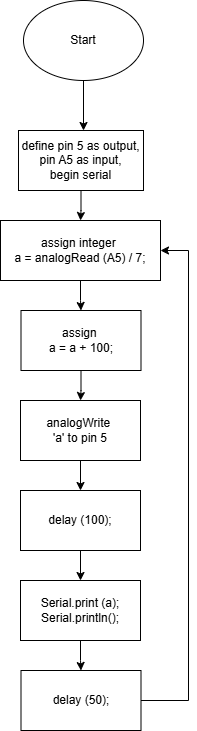

The diagram above was exported from draw.io. Its source (the exported page's mxGraphModel, read from the mxfile embedded in the PNG):
<mxGraphModel dx="616" dy="598" grid="1" gridSize="10" guides="1" tooltips="1" connect="1" arrows="1" fold="1" page="1" pageScale="1" pageWidth="850" pageHeight="1100" math="0" shadow="0">
  <root>
    <mxCell id="0" />
    <mxCell id="1" parent="0" />
    <mxCell id="XSWVWRDxkPNYDk-PR182-1" parent="1" style="ellipse;whiteSpace=wrap;html=1;" value="Start" vertex="1">
      <mxGeometry height="80" width="120" x="365" y="30" as="geometry" />
    </mxCell>
    <mxCell id="XSWVWRDxkPNYDk-PR182-3" edge="1" parent="1" source="XSWVWRDxkPNYDk-PR182-1" style="endArrow=classic;html=1;rounded=0;exitX=0.5;exitY=1;exitDx=0;exitDy=0;" value="">
      <mxGeometry height="50" relative="1" width="50" as="geometry">
        <mxPoint x="450" y="380" as="sourcePoint" />
        <mxPoint x="425" y="160" as="targetPoint" />
      </mxGeometry>
    </mxCell>
    <mxCell id="XEH0ZGz2PJob-yrIgbSY-3" edge="1" parent="1" source="XEH0ZGz2PJob-yrIgbSY-1" style="edgeStyle=orthogonalEdgeStyle;rounded=0;orthogonalLoop=1;jettySize=auto;html=1;" target="XEH0ZGz2PJob-yrIgbSY-2" value="">
      <mxGeometry relative="1" as="geometry" />
    </mxCell>
    <mxCell id="XEH0ZGz2PJob-yrIgbSY-1" parent="1" style="rounded=0;whiteSpace=wrap;html=1;" value="define pin 5 as output, pin A5 as input,&lt;div&gt;begin serial&lt;/div&gt;" vertex="1">
      <mxGeometry height="60" width="125" x="360" y="160" as="geometry" />
    </mxCell>
    <mxCell id="XEH0ZGz2PJob-yrIgbSY-5" edge="1" parent="1" source="XEH0ZGz2PJob-yrIgbSY-2" style="edgeStyle=orthogonalEdgeStyle;rounded=0;orthogonalLoop=1;jettySize=auto;html=1;" target="XEH0ZGz2PJob-yrIgbSY-4" value="">
      <mxGeometry relative="1" as="geometry" />
    </mxCell>
    <mxCell id="XEH0ZGz2PJob-yrIgbSY-2" parent="1" style="rounded=0;whiteSpace=wrap;html=1;" value="assign integer&amp;nbsp;&lt;div&gt;a = analogRead (A5) / 7;&lt;/div&gt;" vertex="1">
      <mxGeometry height="60" width="160" x="342" y="250" as="geometry" />
    </mxCell>
    <mxCell id="XEH0ZGz2PJob-yrIgbSY-7" edge="1" parent="1" source="XEH0ZGz2PJob-yrIgbSY-4" style="edgeStyle=orthogonalEdgeStyle;rounded=0;orthogonalLoop=1;jettySize=auto;html=1;" target="XEH0ZGz2PJob-yrIgbSY-6" value="">
      <mxGeometry relative="1" as="geometry" />
    </mxCell>
    <mxCell id="XEH0ZGz2PJob-yrIgbSY-4" parent="1" style="rounded=0;whiteSpace=wrap;html=1;" value="assign&amp;nbsp;&lt;div&gt;a = a + 100;&lt;/div&gt;" vertex="1">
      <mxGeometry height="60" width="120" x="362.5" y="340" as="geometry" />
    </mxCell>
    <mxCell id="XEH0ZGz2PJob-yrIgbSY-9" edge="1" parent="1" source="XEH0ZGz2PJob-yrIgbSY-6" style="edgeStyle=orthogonalEdgeStyle;rounded=0;orthogonalLoop=1;jettySize=auto;html=1;" target="XEH0ZGz2PJob-yrIgbSY-8" value="">
      <mxGeometry relative="1" as="geometry" />
    </mxCell>
    <mxCell id="XEH0ZGz2PJob-yrIgbSY-6" parent="1" style="rounded=0;whiteSpace=wrap;html=1;" value="analogWrite&amp;nbsp;&lt;div&gt;'a'&amp;nbsp;&lt;span style=&quot;background-color: transparent; color: light-dark(rgb(0, 0, 0), rgb(255, 255, 255));&quot;&gt;to pin 5&lt;/span&gt;&lt;/div&gt;" vertex="1">
      <mxGeometry height="60" width="120" x="362" y="430" as="geometry" />
    </mxCell>
    <mxCell id="XEH0ZGz2PJob-yrIgbSY-11" edge="1" parent="1" source="XEH0ZGz2PJob-yrIgbSY-8" style="edgeStyle=orthogonalEdgeStyle;rounded=0;orthogonalLoop=1;jettySize=auto;html=1;" target="XEH0ZGz2PJob-yrIgbSY-10" value="">
      <mxGeometry relative="1" as="geometry" />
    </mxCell>
    <mxCell id="XEH0ZGz2PJob-yrIgbSY-8" parent="1" style="rounded=0;whiteSpace=wrap;html=1;" value="delay (100);" vertex="1">
      <mxGeometry height="60" width="120" x="362" y="520" as="geometry" />
    </mxCell>
    <mxCell id="XEH0ZGz2PJob-yrIgbSY-13" edge="1" parent="1" source="XEH0ZGz2PJob-yrIgbSY-10" style="edgeStyle=orthogonalEdgeStyle;rounded=0;orthogonalLoop=1;jettySize=auto;html=1;" target="XEH0ZGz2PJob-yrIgbSY-12" value="">
      <mxGeometry relative="1" as="geometry" />
    </mxCell>
    <mxCell id="XEH0ZGz2PJob-yrIgbSY-10" parent="1" style="rounded=0;whiteSpace=wrap;html=1;" value="Serial.print (a);&lt;div&gt;Serial.println();&lt;/div&gt;" vertex="1">
      <mxGeometry height="60" width="120" x="362" y="610" as="geometry" />
    </mxCell>
    <mxCell id="XEH0ZGz2PJob-yrIgbSY-12" parent="1" style="rounded=0;whiteSpace=wrap;html=1;" value="delay (50);" vertex="1">
      <mxGeometry height="60" width="120" x="362.5" y="700" as="geometry" />
    </mxCell>
    <mxCell id="XEH0ZGz2PJob-yrIgbSY-14" edge="1" parent="1" source="XEH0ZGz2PJob-yrIgbSY-12" style="endArrow=classic;html=1;rounded=0;exitX=1;exitY=0.5;exitDx=0;exitDy=0;entryX=1;entryY=0.5;entryDx=0;entryDy=0;" target="XEH0ZGz2PJob-yrIgbSY-2" value="">
      <mxGeometry height="50" relative="1" width="50" as="geometry">
        <Array as="points">
          <mxPoint x="530" y="730" />
          <mxPoint x="530" y="280" />
        </Array>
        <mxPoint x="440" y="700" as="sourcePoint" />
        <mxPoint x="530" y="290" as="targetPoint" />
      </mxGeometry>
    </mxCell>
  </root>
</mxGraphModel>